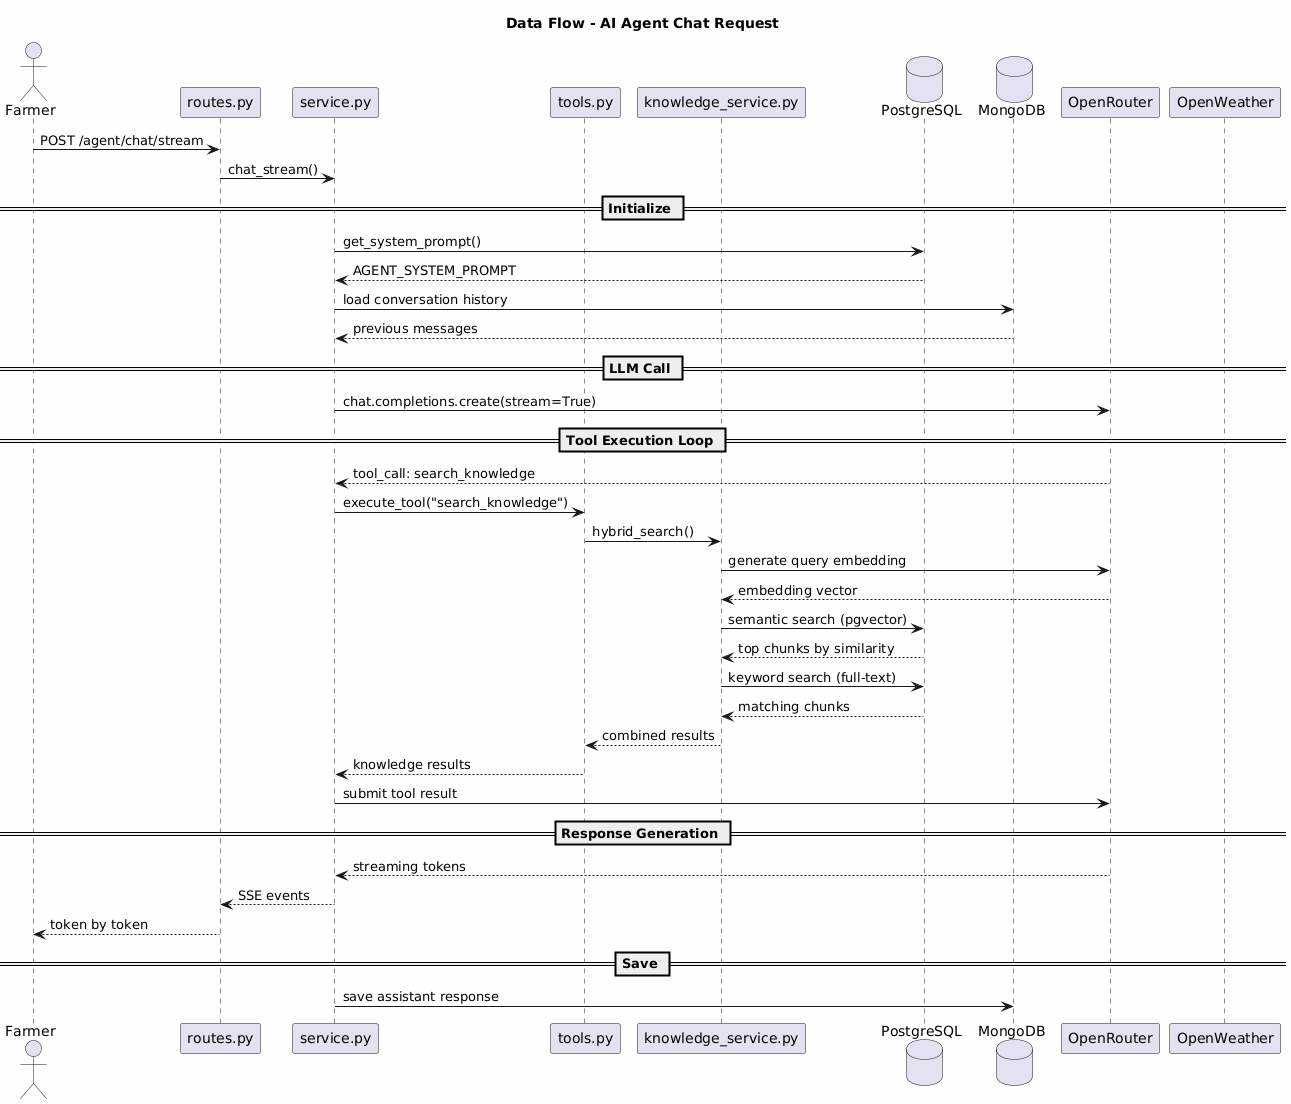

The diagram above was rendered by PlantUML. Its source (embedded in the PNG):
@startuml
skinparam backgroundColor #FEFEFE

title Data Flow - AI Agent Chat Request

actor Farmer
participant "routes.py" as Routes
participant "service.py" as Service
participant "tools.py" as Tools
participant "knowledge_service.py" as Knowledge
database PostgreSQL as PG
database MongoDB as Mongo
participant OpenRouter as LLM
participant OpenWeather as Weather

Farmer -> Routes: POST /agent/chat/stream
Routes -> Service: chat_stream()

== Initialize ==
Service -> PG: get_system_prompt()
PG --> Service: AGENT_SYSTEM_PROMPT
Service -> Mongo: load conversation history
Mongo --> Service: previous messages

== LLM Call ==
Service -> LLM: chat.completions.create(stream=True)

== Tool Execution Loop ==
LLM --> Service: tool_call: search_knowledge
Service -> Tools: execute_tool("search_knowledge")
Tools -> Knowledge: hybrid_search()
Knowledge -> LLM: generate query embedding
LLM --> Knowledge: embedding vector
Knowledge -> PG: semantic search (pgvector)
PG --> Knowledge: top chunks by similarity
Knowledge -> PG: keyword search (full-text)
PG --> Knowledge: matching chunks
Knowledge --> Tools: combined results
Tools --> Service: knowledge results
Service -> LLM: submit tool result

== Response Generation ==
LLM --> Service: streaming tokens
Service --> Routes: SSE events
Routes --> Farmer: token by token

== Save ==
Service -> Mongo: save assistant response
@enduml